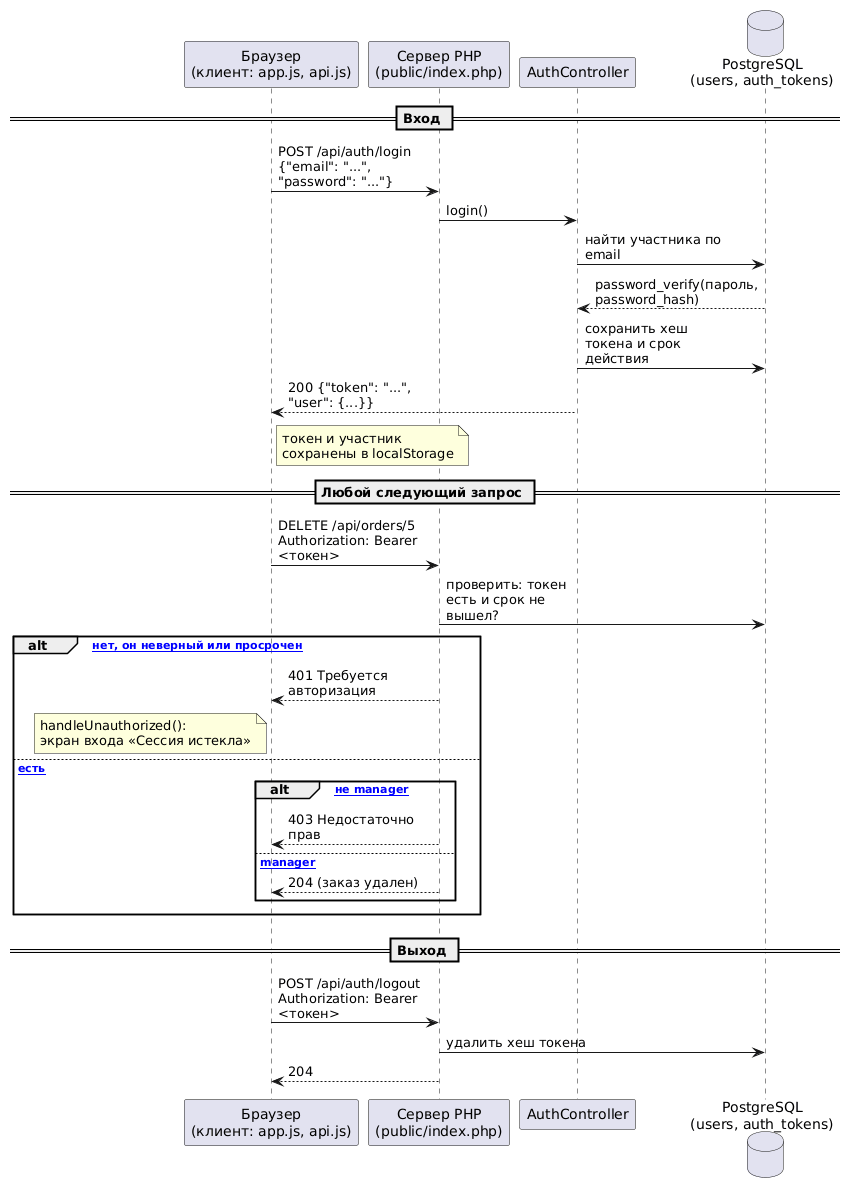

The diagram above was rendered by PlantUML. Its source (embedded in the PNG):
@startuml
skinparam maxMessageSize 150

participant "Браузер\n(клиент: app.js, api.js)" as Client
participant "Сервер PHP\n(public/index.php)" as Server
participant "AuthController" as Auth
database "PostgreSQL\n(users, auth_tokens)" as DB

== Вход ==
Client -> Server: POST /api/auth/login\n{"email": "...", "password": "..."}
Server -> Auth: login()
Auth -> DB: найти участника по email
DB --> Auth: password_verify(пароль, password_hash)
Auth -> DB: сохранить хеш токена и срок действия
Auth --> Client: 200 {"token": "...", "user": {...}}
note right of Client: токен и участник\nсохранены в localStorage

== Любой следующий запрос ==
Client -> Server: DELETE /api/orders/5\nAuthorization: Bearer <токен>
Server -> DB: проверить: токен есть и срок не вышел?
alt [токена нет, он неверный или просрочен]
    Server --> Client: 401 Требуется авторизация
    note left of Client: handleUnauthorized():\nэкран входа «Сессия истекла»
else [токен есть]
    alt [роль не manager]
        Server --> Client: 403 Недостаточно прав
    else [роль manager]
        Server --> Client: 204 (заказ удален)
    end
end

== Выход ==
Client -> Server: POST /api/auth/logout\nAuthorization: Bearer <токен>
Server -> DB: удалить хеш токена
Server --> Client: 204
@enduml